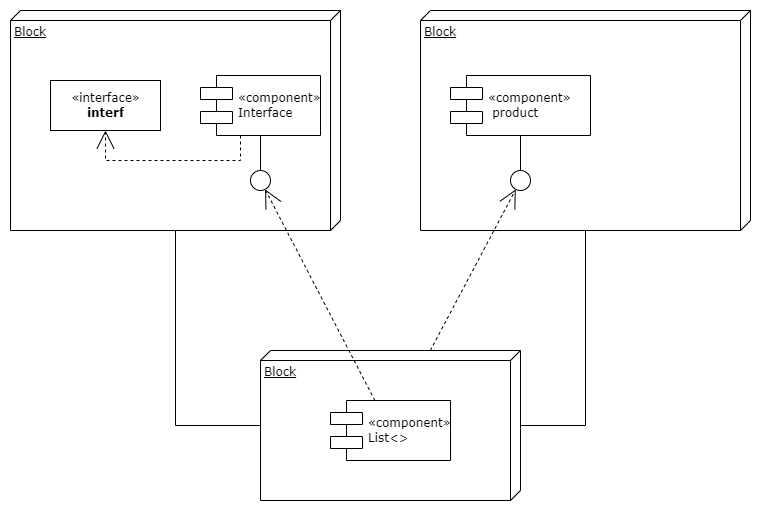

The diagram above was exported from draw.io. Its source (the exported page's mxGraphModel, read from the mxfile embedded in the PNG):
<mxGraphModel dx="1276" dy="614" grid="1" gridSize="10" guides="1" tooltips="1" connect="1" arrows="1" fold="1" page="1" pageScale="1" pageWidth="827" pageHeight="1169" math="0" shadow="0">
  <root>
    <mxCell id="0" />
    <mxCell id="1" parent="0" />
    <mxCell id="Gwq89GM9n7RU7jOsfr6W-7" value="Block" style="verticalAlign=top;align=left;spacingTop=8;spacingLeft=2;spacingRight=12;shape=cube;size=10;direction=south;fontStyle=4;html=1;rounded=0;shadow=0;comic=0;labelBackgroundColor=none;strokeWidth=1;fontFamily=Verdana;fontSize=12" vertex="1" parent="1">
      <mxGeometry x="190" y="470" width="330" height="220" as="geometry" />
    </mxCell>
    <mxCell id="Gwq89GM9n7RU7jOsfr6W-8" value="Block" style="verticalAlign=top;align=left;spacingTop=8;spacingLeft=2;spacingRight=12;shape=cube;size=10;direction=south;fontStyle=4;html=1;rounded=0;shadow=0;comic=0;labelBackgroundColor=none;strokeWidth=1;fontFamily=Verdana;fontSize=12" vertex="1" parent="1">
      <mxGeometry x="600" y="470" width="330" height="220" as="geometry" />
    </mxCell>
    <mxCell id="Gwq89GM9n7RU7jOsfr6W-9" value="Block" style="verticalAlign=top;align=left;spacingTop=8;spacingLeft=2;spacingRight=12;shape=cube;size=10;direction=south;fontStyle=4;html=1;rounded=0;shadow=0;comic=0;labelBackgroundColor=none;strokeWidth=1;fontFamily=Verdana;fontSize=12" vertex="1" parent="1">
      <mxGeometry x="440" y="810" width="260" height="150" as="geometry" />
    </mxCell>
    <mxCell id="Gwq89GM9n7RU7jOsfr6W-10" value="«interface»&lt;br&gt;&lt;b&gt;interf&lt;/b&gt;" style="html=1;rounded=0;shadow=0;comic=0;labelBackgroundColor=none;strokeWidth=1;fontFamily=Verdana;fontSize=12;align=center;" vertex="1" parent="1">
      <mxGeometry x="230" y="540" width="110" height="50" as="geometry" />
    </mxCell>
    <mxCell id="Gwq89GM9n7RU7jOsfr6W-11" value="&lt;span style=&quot;text-align: center&quot;&gt;«component»&lt;/span&gt;&lt;br&gt;Interface" style="shape=component;align=left;spacingLeft=36;rounded=0;shadow=0;comic=0;labelBackgroundColor=none;strokeWidth=1;fontFamily=Verdana;fontSize=12;html=1;" vertex="1" parent="1">
      <mxGeometry x="380" y="535" width="120" height="60" as="geometry" />
    </mxCell>
    <mxCell id="Gwq89GM9n7RU7jOsfr6W-12" value="" style="ellipse;whiteSpace=wrap;html=1;rounded=0;shadow=0;comic=0;labelBackgroundColor=none;strokeWidth=1;fontFamily=Verdana;fontSize=12;align=center;" vertex="1" parent="1">
      <mxGeometry x="430" y="630" width="20" height="20" as="geometry" />
    </mxCell>
    <mxCell id="Gwq89GM9n7RU7jOsfr6W-13" value="&lt;span style=&quot;text-align: center&quot;&gt;«component»&lt;/span&gt;&lt;br&gt;&amp;nbsp;product" style="shape=component;align=left;spacingLeft=36;rounded=0;shadow=0;comic=0;labelBackgroundColor=none;strokeWidth=1;fontFamily=Verdana;fontSize=12;html=1;" vertex="1" parent="1">
      <mxGeometry x="630" y="535" width="140" height="60" as="geometry" />
    </mxCell>
    <mxCell id="Gwq89GM9n7RU7jOsfr6W-14" value="" style="ellipse;whiteSpace=wrap;html=1;rounded=0;shadow=0;comic=0;labelBackgroundColor=none;strokeWidth=1;fontFamily=Verdana;fontSize=12;align=center;" vertex="1" parent="1">
      <mxGeometry x="690" y="630" width="20" height="20" as="geometry" />
    </mxCell>
    <mxCell id="Gwq89GM9n7RU7jOsfr6W-15" value="&lt;span style=&quot;text-align: center&quot;&gt;«component»&lt;/span&gt;&lt;br&gt;List&amp;lt;&amp;gt;" style="shape=component;align=left;spacingLeft=36;rounded=0;shadow=0;comic=0;labelBackgroundColor=none;strokeWidth=1;fontFamily=Verdana;fontSize=12;html=1;" vertex="1" parent="1">
      <mxGeometry x="510" y="860" width="120" height="60" as="geometry" />
    </mxCell>
    <mxCell id="Gwq89GM9n7RU7jOsfr6W-16" style="edgeStyle=none;rounded=0;html=1;dashed=1;labelBackgroundColor=none;startArrow=none;startFill=0;startSize=8;endArrow=open;endFill=0;endSize=16;fontFamily=Verdana;fontSize=12;" edge="1" parent="1" source="Gwq89GM9n7RU7jOsfr6W-15" target="Gwq89GM9n7RU7jOsfr6W-12">
      <mxGeometry relative="1" as="geometry" />
    </mxCell>
    <mxCell id="Gwq89GM9n7RU7jOsfr6W-17" style="edgeStyle=none;rounded=0;html=1;dashed=1;labelBackgroundColor=none;startArrow=none;startFill=0;startSize=8;endArrow=open;endFill=0;endSize=16;fontFamily=Verdana;fontSize=12;" edge="1" parent="1" source="Gwq89GM9n7RU7jOsfr6W-9" target="Gwq89GM9n7RU7jOsfr6W-14">
      <mxGeometry relative="1" as="geometry" />
    </mxCell>
    <mxCell id="Gwq89GM9n7RU7jOsfr6W-18" style="edgeStyle=elbowEdgeStyle;rounded=0;html=1;labelBackgroundColor=none;startArrow=none;startFill=0;startSize=8;endArrow=none;endFill=0;endSize=16;fontFamily=Verdana;fontSize=12;" edge="1" parent="1" source="Gwq89GM9n7RU7jOsfr6W-14" target="Gwq89GM9n7RU7jOsfr6W-13">
      <mxGeometry relative="1" as="geometry" />
    </mxCell>
    <mxCell id="Gwq89GM9n7RU7jOsfr6W-19" style="edgeStyle=elbowEdgeStyle;rounded=0;html=1;labelBackgroundColor=none;startArrow=none;startFill=0;startSize=8;endArrow=none;endFill=0;endSize=16;fontFamily=Verdana;fontSize=12;" edge="1" parent="1" source="Gwq89GM9n7RU7jOsfr6W-12" target="Gwq89GM9n7RU7jOsfr6W-11">
      <mxGeometry relative="1" as="geometry" />
    </mxCell>
    <mxCell id="Gwq89GM9n7RU7jOsfr6W-20" style="edgeStyle=orthogonalEdgeStyle;rounded=0;html=1;labelBackgroundColor=none;startArrow=none;startFill=0;startSize=8;endArrow=open;endFill=0;endSize=16;fontFamily=Verdana;fontSize=12;dashed=1;" edge="1" parent="1" source="Gwq89GM9n7RU7jOsfr6W-11" target="Gwq89GM9n7RU7jOsfr6W-10">
      <mxGeometry relative="1" as="geometry">
        <Array as="points">
          <mxPoint x="420" y="620" />
          <mxPoint x="285" y="620" />
        </Array>
      </mxGeometry>
    </mxCell>
    <mxCell id="Gwq89GM9n7RU7jOsfr6W-21" style="edgeStyle=orthogonalEdgeStyle;rounded=0;html=1;labelBackgroundColor=none;startArrow=none;startFill=0;startSize=8;endArrow=none;endFill=0;endSize=16;fontFamily=Verdana;fontSize=12;" edge="1" parent="1" source="Gwq89GM9n7RU7jOsfr6W-9" target="Gwq89GM9n7RU7jOsfr6W-8">
      <mxGeometry relative="1" as="geometry">
        <Array as="points">
          <mxPoint x="765" y="885" />
        </Array>
      </mxGeometry>
    </mxCell>
    <mxCell id="Gwq89GM9n7RU7jOsfr6W-22" style="edgeStyle=orthogonalEdgeStyle;rounded=0;html=1;labelBackgroundColor=none;startArrow=none;startFill=0;startSize=8;endArrow=none;endFill=0;endSize=16;fontFamily=Verdana;fontSize=12;" edge="1" parent="1" source="Gwq89GM9n7RU7jOsfr6W-9" target="Gwq89GM9n7RU7jOsfr6W-7">
      <mxGeometry relative="1" as="geometry">
        <Array as="points">
          <mxPoint x="355" y="885" />
        </Array>
      </mxGeometry>
    </mxCell>
  </root>
</mxGraphModel>